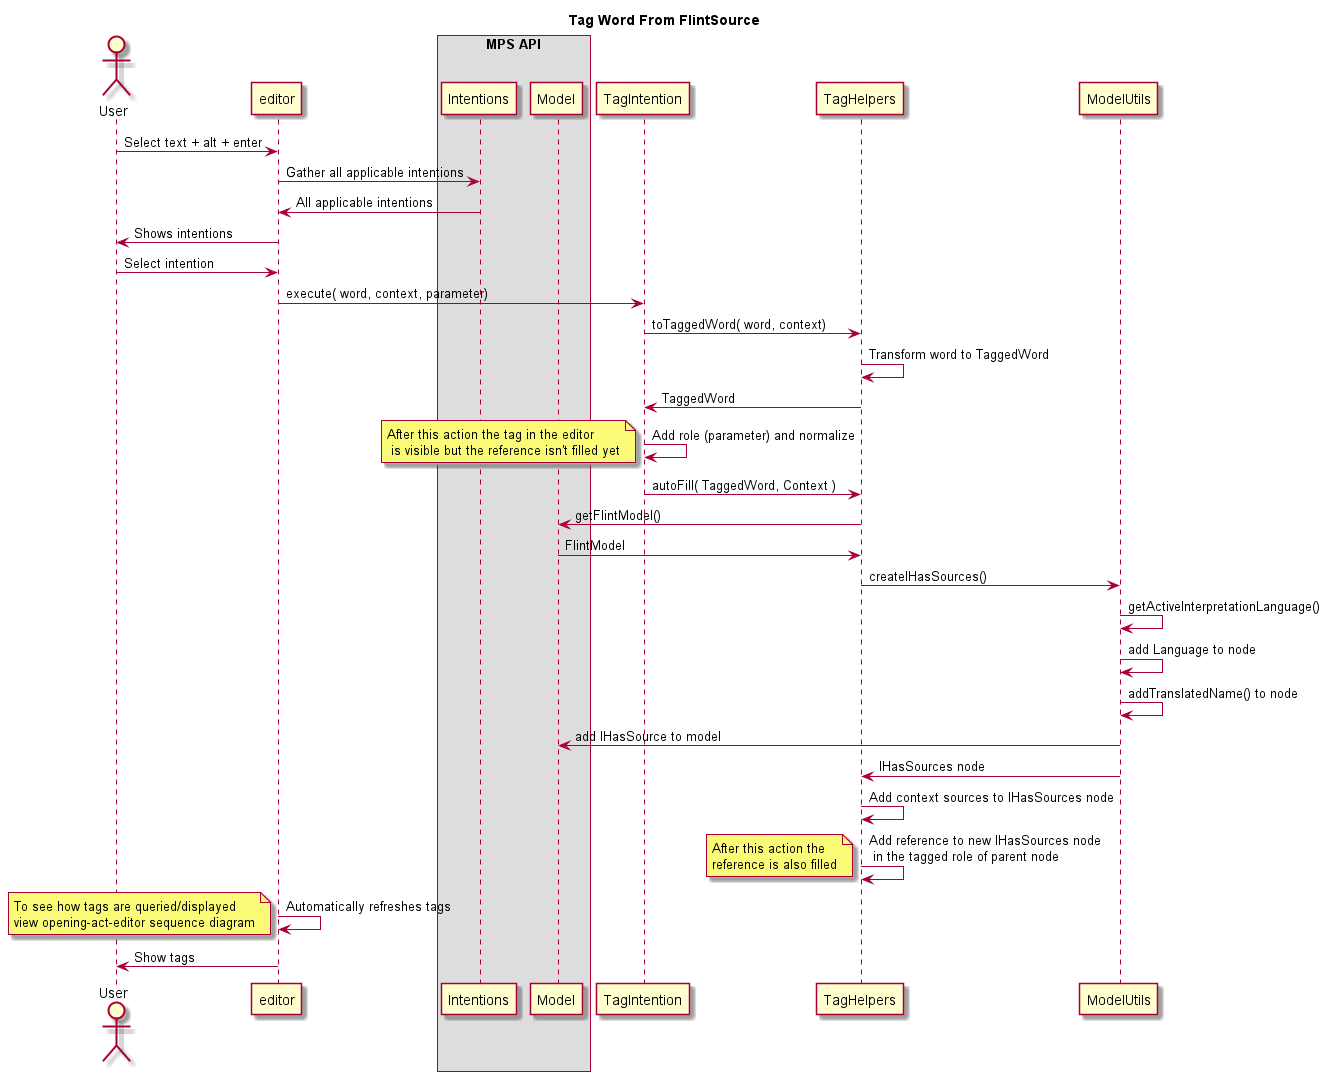

The diagram above was rendered by PlantUML. Its source (embedded in the PNG):
@startuml Tag-From-FlintSource
title Tag Word From FlintSource
actor User as user
participant editor
box MPS API
participant Intentions as intentions
participant Model as model
end box

user -> editor : Select text + alt + enter
editor -> intentions: Gather all applicable intentions
intentions -> editor: All applicable intentions
editor -> user: Shows intentions
user -> editor: Select intention
editor -> TagIntention: execute( word, context, parameter)
TagIntention -> TagHelpers: toTaggedWord( word, context)
TagHelpers -> TagHelpers: Transform word to TaggedWord
TagHelpers -> TagIntention: TaggedWord
TagIntention -> TagIntention: Add role (parameter) and normalize
note left
After this action the tag in the editor
 is visible but the reference isn't filled yet
end note
TagIntention -> TagHelpers: autoFill( TaggedWord, Context )
TagHelpers -> model: getFlintModel()
model -> TagHelpers: FlintModel
TagHelpers -> ModelUtils: createIHasSources()
ModelUtils -> ModelUtils: getActiveInterpretationLanguage()
ModelUtils -> ModelUtils: add Language to node
ModelUtils -> ModelUtils: addTranslatedName() to node
ModelUtils -> model: add IHasSource to model
ModelUtils -> TagHelpers: IHasSources node
TagHelpers -> TagHelpers: Add context sources to IHasSources node
TagHelpers -> TagHelpers: Add reference to new IHasSources node\n in the tagged role of parent node
note left
After this action the
reference is also filled
end note
editor -> editor: Automatically refreshes tags
note left
To see how tags are queried/displayed
view opening-act-editor sequence diagram
end note
editor -> user: Show tags
@enduml